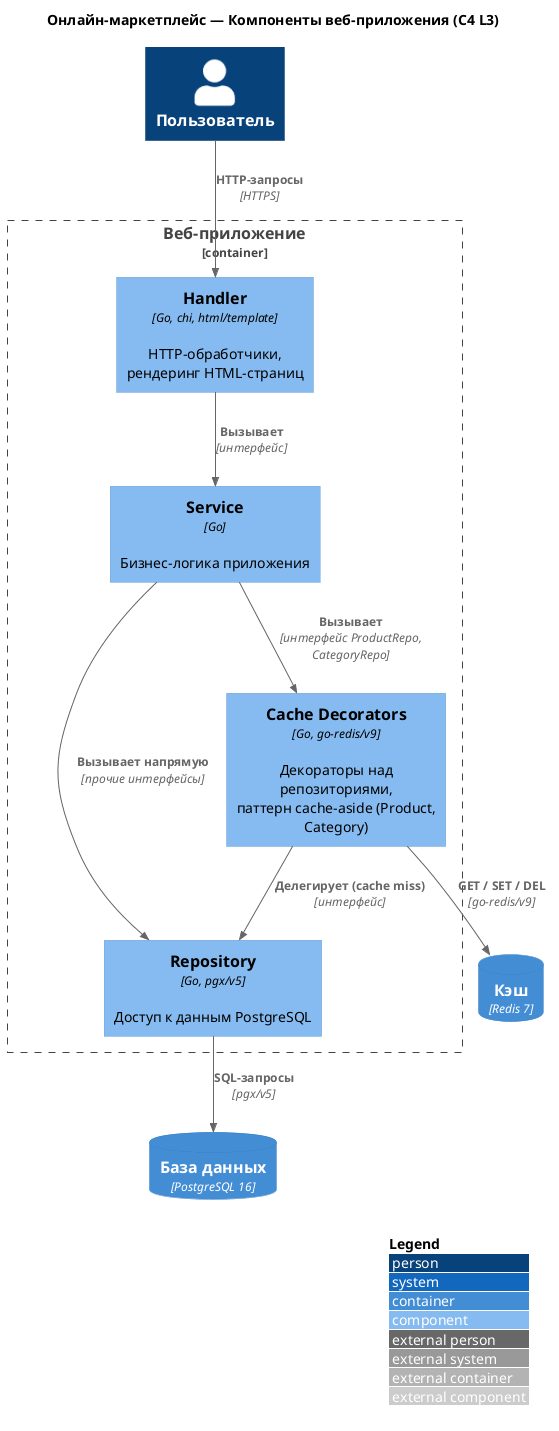

The diagram above was rendered by PlantUML. Its source (embedded in the PNG):
@startuml C4_L3
!include <C4/C4_Component>

title Онлайн-маркетплейс — Компоненты веб-приложения (C4 L3)

Person(user, "Пользователь")

Container_Boundary(webapp, "Веб-приложение") {
    Component(handler, "Handler", "Go, chi, html/template", "HTTP-обработчики, рендеринг HTML-страниц")
    Component(service, "Service", "Go", "Бизнес-логика приложения")
    Component(cache, "Cache Decorators", "Go, go-redis/v9", "Декораторы над репозиториями,\nпаттерн cache-aside (Product, Category)")
    Component(repository, "Repository", "Go, pgx/v5", "Доступ к данным PostgreSQL")
}

ContainerDb(postgres, "База данных", "PostgreSQL 16", "")
ContainerDb(redis, "Кэш", "Redis 7", "")

Rel(user, handler, "HTTP-запросы", "HTTPS")
Rel(handler, service, "Вызывает", "интерфейс")
Rel(service, cache, "Вызывает", "интерфейс ProductRepo, CategoryRepo")
Rel(service, repository, "Вызывает напрямую", "прочие интерфейсы")
Rel(cache, repository, "Делегирует (cache miss)", "интерфейс")
Rel(cache, redis, "GET / SET / DEL", "go-redis/v9")
Rel(repository, postgres, "SQL-запросы", "pgx/v5")

LAYOUT_WITH_LEGEND()

@enduml